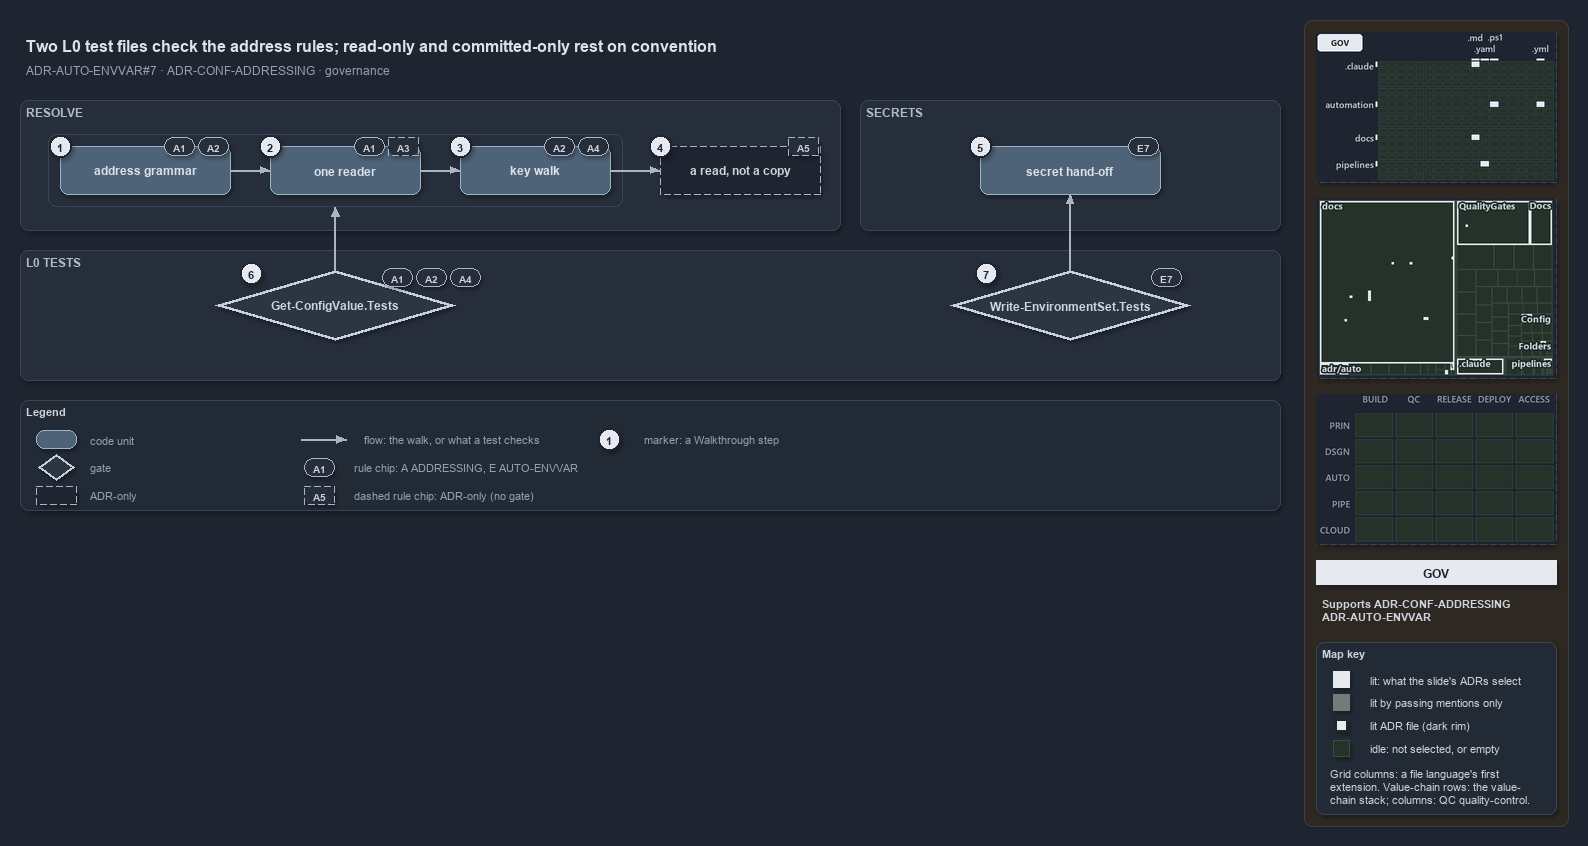

The diagram above was exported from draw.io. Its source (the exported page's mxGraphModel, read from the mxfile embedded in the PNG):
<mxGraphModel dx="1024" dy="768" grid="0" gridSize="10" guides="1" tooltips="1" connect="1" arrows="1" fold="1" page="1" pageScale="1" pageWidth="1572" pageHeight="660" background="#1E2430" math="0" shadow="1">
  <root>
    <mxCell id="0" />
    <mxCell id="1" parent="0" />
    <mxCell id="sidebar-bg" value="" style="rounded=1;arcSize=2;html=1;fillColor=#2E2823;strokeColor=#453C33;shadow=0;" vertex="1" parent="1">
      <mxGeometry x="1304" y="4" width="264" height="806" as="geometry" />
    </mxCell>
    <mxCell id="title" value="Two L0 test files check the address rules; read-only and committed-only rest on convention" style="text;html=1;align=left;verticalAlign=middle;fontSize=16;fontStyle=1;fontColor=#DDE2E9;" vertex="1" parent="1">
      <mxGeometry x="20" y="14" width="1260" height="30" as="geometry" />
    </mxCell>
    <mxCell id="subtitle" value="ADR-AUTO-ENVVAR#7 &amp;#183; ADR-CONF-ADDRESSING &amp;#183; governance" style="text;html=1;align=left;verticalAlign=middle;fontSize=12;fontColor=#949FAE;" vertex="1" parent="1">
      <mxGeometry x="20" y="44" width="1240" height="20" as="geometry" />
    </mxCell>
    <mxCell id="minimap-grid" value="" style="shape=image;imageAspect=0;rounded=1;arcSize=4;whiteSpace=wrap;html=1;fillColor=#262E3B;strokeColor=#3A4555;dashed=1;fontColor=#949FAE;fontSize=11;image=data:image/png,(base64 omitted: 11772 chars);" vertex="1" parent="1">
      <mxGeometry x="1316" y="16" width="240" height="150" as="geometry" />
    </mxCell>
    <mxCell id="minimap-tree" value="" style="shape=image;imageAspect=0;rounded=1;arcSize=4;whiteSpace=wrap;html=1;fillColor=#262E3B;strokeColor=#3A4555;dashed=1;fontColor=#949FAE;fontSize=11;image=data:image/png,(base64 omitted: 20460 chars);" vertex="1" parent="1">
      <mxGeometry x="1316" y="182" width="240" height="180" as="geometry" />
    </mxCell>
    <mxCell id="minimap-chain" value="" style="shape=image;imageAspect=0;rounded=1;arcSize=4;whiteSpace=wrap;html=1;fillColor=#262E3B;strokeColor=#3A4555;dashed=1;fontColor=#949FAE;fontSize=11;image=data:image/png,(base64 omitted: 11912 chars);" vertex="1" parent="1">
      <mxGeometry x="1316" y="378" width="240" height="150" as="geometry" />
    </mxCell>
    <mxCell id="lens-badge" value="GOV" style="rounded=0;whiteSpace=wrap;html=1;align=center;verticalAlign=middle;fontSize=12;fontStyle=1;fontColor=#1E2430;fillColor=#E6EAF0;strokeColor=none;" vertex="1" parent="1">
      <mxGeometry x="1316" y="544" width="240" height="24" as="geometry" />
    </mxCell>
    <mxCell id="supports" value="&lt;b&gt;Supports&lt;/b&gt; ADR-CONF-ADDRESSING&lt;br&gt;ADR-AUTO-ENVVAR" style="text;html=1;whiteSpace=wrap;align=left;verticalAlign=top;fontSize=11;fontColor=#CDD3DC;" vertex="1" parent="1">
      <mxGeometry x="1316" y="576" width="240" height="38" as="geometry" />
    </mxCell>
    <mxCell id="mapkey" value="&lt;b&gt;Map key&lt;/b&gt;" style="rounded=1;arcSize=6;whiteSpace=wrap;html=1;align=left;verticalAlign=top;fontSize=11;fontColor=#CDD3DC;fillColor=#222A36;strokeColor=#3A4555;spacingLeft=8;spacingTop=2;" vertex="1" parent="1">
      <mxGeometry x="1316" y="626" width="240" height="172" as="geometry" />
    </mxCell>
    <mxCell id="mapkey-lit" value="" style="rounded=0;html=1;fillColor=#E6EAF0;strokeColor=#E6EAF0;" vertex="1" parent="1">
      <mxGeometry x="1333.0" y="655.0" width="16" height="16" as="geometry" />
    </mxCell>
    <mxCell id="mapkey-lit-text" value="lit: what the slide's ADRs select" style="text;html=1;align=left;verticalAlign=middle;fontSize=11;fontColor=#CDD3DC;" vertex="1" parent="1">
      <mxGeometry x="1364" y="653" width="184" height="20" as="geometry" />
    </mxCell>
    <mxCell id="mapkey-touched" value="" style="rounded=0;html=1;fillColor=#727C79;strokeColor=#727C79;" vertex="1" parent="1">
      <mxGeometry x="1333.0" y="678.0" width="16" height="16" as="geometry" />
    </mxCell>
    <mxCell id="mapkey-touched-text" value="lit by passing mentions only" style="text;html=1;align=left;verticalAlign=middle;fontSize=11;fontColor=#CDD3DC;" vertex="1" parent="1">
      <mxGeometry x="1364" y="676" width="184" height="20" as="geometry" />
    </mxCell>
    <mxCell id="mapkey-adr" value="" style="rounded=0;html=1;fillColor=#E6EAF0;strokeColor=#1C2A24;strokeWidth=2;" vertex="1" parent="1">
      <mxGeometry x="1335.0" y="703.0" width="12" height="12" as="geometry" />
    </mxCell>
    <mxCell id="mapkey-adr-text" value="lit ADR file (dark rim)" style="text;html=1;align=left;verticalAlign=middle;fontSize=11;fontColor=#CDD3DC;" vertex="1" parent="1">
      <mxGeometry x="1364" y="699" width="184" height="20" as="geometry" />
    </mxCell>
    <mxCell id="mapkey-idle" value="" style="rounded=0;html=1;fillColor=#243229;strokeColor=#3B4D43;" vertex="1" parent="1">
      <mxGeometry x="1333.0" y="724.0" width="16" height="16" as="geometry" />
    </mxCell>
    <mxCell id="mapkey-idle-text" value="idle: not selected, or empty" style="text;html=1;align=left;verticalAlign=middle;fontSize=11;fontColor=#CDD3DC;" vertex="1" parent="1">
      <mxGeometry x="1364" y="722" width="184" height="20" as="geometry" />
    </mxCell>
    <mxCell id="mapkey-codes" value="Grid columns: a file language's first&lt;br&gt;extension. Value-chain rows: the value-&lt;br&gt;chain stack; columns: QC quality-control." style="text;html=1;align=left;verticalAlign=top;whiteSpace=wrap;fontSize=11;fontColor=#CDD3DC;" vertex="1" parent="1">
      <mxGeometry x="1324" y="746" width="224" height="46" as="geometry" />
    </mxCell>
    <mxCell id="band-resolve" value="RESOLVE" style="rounded=1;html=1;arcSize=3;fillColor=#262E3B;strokeColor=#3A4555;verticalAlign=top;align=left;spacingLeft=8;fontStyle=1;fontSize=12;fontColor=#B0BAC7;" vertex="1" parent="1">
      <mxGeometry x="20" y="84" width="820" height="130" as="geometry" />
    </mxCell>
    <mxCell id="frame-walk" value="" style="rounded=1;html=1;arcSize=6;fillColor=none;strokeColor=#3A4555;strokeWidth=1;" vertex="1" parent="1">
      <mxGeometry x="48" y="118" width="574" height="72" as="geometry" />
    </mxCell>
    <mxCell id="s-grammar" value="&lt;b&gt;address grammar&lt;/b&gt;" style="rounded=1;whiteSpace=wrap;html=1;arcSize=20;fillColor=#4E6378;strokeColor=#9FB3C8;fontColor=#DDE2E9;fontSize=12;" vertex="1" parent="1">
      <mxGeometry x="60" y="130" width="170" height="48" as="geometry" />
    </mxCell>
    <mxCell id="s-reader" value="&lt;b&gt;one reader&lt;/b&gt;" style="rounded=1;whiteSpace=wrap;html=1;arcSize=20;fillColor=#4E6378;strokeColor=#9FB3C8;fontColor=#DDE2E9;fontSize=12;" vertex="1" parent="1">
      <mxGeometry x="270" y="130" width="150" height="48" as="geometry" />
    </mxCell>
    <mxCell id="s-walk" value="&lt;b&gt;key walk&lt;/b&gt;" style="rounded=1;whiteSpace=wrap;html=1;arcSize=20;fillColor=#4E6378;strokeColor=#9FB3C8;fontColor=#DDE2E9;fontSize=12;" vertex="1" parent="1">
      <mxGeometry x="460" y="130" width="150" height="48" as="geometry" />
    </mxCell>
    <mxCell id="s-read" value="&lt;b&gt;a read, not a copy&lt;/b&gt;" style="rounded=1;whiteSpace=wrap;html=1;arcSize=20;fillColor=#1E2430;strokeColor=#AAB4C3;dashed=1;fontColor=#CDD3DC;fontSize=12;" vertex="1" parent="1">
      <mxGeometry x="660" y="130" width="160" height="48" as="geometry" />
    </mxCell>
    <mxCell id="edge-grammar-reader" value="" style="edgeStyle=orthogonalEdgeStyle;rounded=1;html=1;fontSize=10;fontColor=#CDD3DC;endArrow=block;strokeColor=#AAB4C3;shadow=0;" edge="1" parent="1" source="s-grammar" target="s-reader">
      <mxGeometry relative="1" as="geometry" />
    </mxCell>
    <mxCell id="edge-reader-walk" value="" style="edgeStyle=orthogonalEdgeStyle;rounded=1;html=1;fontSize=10;fontColor=#CDD3DC;endArrow=block;strokeColor=#AAB4C3;shadow=0;" edge="1" parent="1" source="s-reader" target="s-walk">
      <mxGeometry relative="1" as="geometry" />
    </mxCell>
    <mxCell id="edge-walk-read" value="" style="edgeStyle=orthogonalEdgeStyle;rounded=1;html=1;fontSize=10;fontColor=#CDD3DC;endArrow=block;strokeColor=#AAB4C3;shadow=0;" edge="1" parent="1" source="s-walk" target="s-read">
      <mxGeometry relative="1" as="geometry" />
    </mxCell>
    <mxCell id="band-secret" value="SECRETS" style="rounded=1;html=1;arcSize=3;fillColor=#262E3B;strokeColor=#3A4555;verticalAlign=top;align=left;spacingLeft=8;fontStyle=1;fontSize=12;fontColor=#B0BAC7;" vertex="1" parent="1">
      <mxGeometry x="860" y="84" width="420" height="130" as="geometry" />
    </mxCell>
    <mxCell id="s-secret" value="&lt;b&gt;secret hand-off&lt;/b&gt;" style="rounded=1;whiteSpace=wrap;html=1;arcSize=20;fillColor=#4E6378;strokeColor=#9FB3C8;fontColor=#DDE2E9;fontSize=12;" vertex="1" parent="1">
      <mxGeometry x="980" y="130" width="180" height="48" as="geometry" />
    </mxCell>
    <mxCell id="band-tests" value="L0 TESTS" style="rounded=1;html=1;arcSize=3;fillColor=#262E3B;strokeColor=#3A4555;verticalAlign=top;align=left;spacingLeft=8;fontStyle=1;fontSize=12;fontColor=#B0BAC7;" vertex="1" parent="1">
      <mxGeometry x="20" y="234" width="1260" height="130" as="geometry" />
    </mxCell>
    <mxCell id="g-gcv" value="&lt;b&gt;Get-ConfigValue.Tests&lt;/b&gt;" style="rhombus;whiteSpace=wrap;html=1;fillColor=#2C3542;strokeColor=#C7D0DB;strokeWidth=3;fontColor=#CDD3DC;fontSize=12;" vertex="1" parent="1">
      <mxGeometry x="215" y="254" width="240" height="70" as="geometry" />
    </mxCell>
    <mxCell id="g-wes" value="&lt;b&gt;Write-EnvironmentSet.Tests&lt;/b&gt;" style="rhombus;whiteSpace=wrap;html=1;fillColor=#2C3542;strokeColor=#C7D0DB;strokeWidth=3;fontColor=#CDD3DC;fontSize=12;" vertex="1" parent="1">
      <mxGeometry x="950" y="254" width="240" height="70" as="geometry" />
    </mxCell>
    <mxCell id="port-frame-bottom" value="" style="text;html=1;strokeColor=none;fillColor=none;" vertex="1" parent="1">
      <mxGeometry x="335" y="190" width="1" height="1" as="geometry" />
    </mxCell>
    <mxCell id="edge-gcv-frame" value="" style="edgeStyle=orthogonalEdgeStyle;rounded=1;html=1;fontSize=10;fontColor=#CDD3DC;endArrow=block;strokeColor=#AAB4C3;shadow=0;" edge="1" parent="1" source="g-gcv" target="port-frame-bottom">
      <mxGeometry relative="1" as="geometry" />
    </mxCell>
    <mxCell id="edge-wes-secret" value="" style="edgeStyle=orthogonalEdgeStyle;rounded=1;html=1;fontSize=10;fontColor=#CDD3DC;endArrow=block;strokeColor=#AAB4C3;shadow=0;" edge="1" parent="1" source="g-wes" target="s-secret">
      <mxGeometry relative="1" as="geometry" />
    </mxCell>
    <mxCell id="chip-grammar-a1" value="A1" style="rounded=1;arcSize=50;whiteSpace=wrap;html=1;fillColor=#262E3B;strokeColor=#AAB4C3;fontColor=#CDD3DC;fontStyle=1;fontSize=10.5;" vertex="1" parent="1">
      <mxGeometry x="164" y="121" width="30" height="18" as="geometry" />
    </mxCell>
    <mxCell id="chip-grammar-a2" value="A2" style="rounded=1;arcSize=50;whiteSpace=wrap;html=1;fillColor=#262E3B;strokeColor=#AAB4C3;fontColor=#CDD3DC;fontStyle=1;fontSize=10.5;" vertex="1" parent="1">
      <mxGeometry x="198" y="121" width="30" height="18" as="geometry" />
    </mxCell>
    <mxCell id="chip-reader-a1" value="A1" style="rounded=1;arcSize=50;whiteSpace=wrap;html=1;fillColor=#262E3B;strokeColor=#AAB4C3;fontColor=#CDD3DC;fontStyle=1;fontSize=10.5;" vertex="1" parent="1">
      <mxGeometry x="354" y="121" width="30" height="18" as="geometry" />
    </mxCell>
    <mxCell id="chip-reader-a3" value="A3" style="rounded=1;arcSize=50;whiteSpace=wrap;html=1;fillColor=#262E3B;strokeColor=#AAB4C3;fontColor=#CDD3DC;fontStyle=1;fontSize=10.5;dashed=1;" vertex="1" parent="1">
      <mxGeometry x="388" y="121" width="30" height="18" as="geometry" />
    </mxCell>
    <mxCell id="chip-walk-a2" value="A2" style="rounded=1;arcSize=50;whiteSpace=wrap;html=1;fillColor=#262E3B;strokeColor=#AAB4C3;fontColor=#CDD3DC;fontStyle=1;fontSize=10.5;" vertex="1" parent="1">
      <mxGeometry x="544" y="121" width="30" height="18" as="geometry" />
    </mxCell>
    <mxCell id="chip-walk-a4" value="A4" style="rounded=1;arcSize=50;whiteSpace=wrap;html=1;fillColor=#262E3B;strokeColor=#AAB4C3;fontColor=#CDD3DC;fontStyle=1;fontSize=10.5;" vertex="1" parent="1">
      <mxGeometry x="578" y="121" width="30" height="18" as="geometry" />
    </mxCell>
    <mxCell id="chip-read-a5" value="A5" style="rounded=1;arcSize=50;whiteSpace=wrap;html=1;fillColor=#262E3B;strokeColor=#AAB4C3;fontColor=#CDD3DC;fontStyle=1;fontSize=10.5;dashed=1;" vertex="1" parent="1">
      <mxGeometry x="788" y="121" width="30" height="18" as="geometry" />
    </mxCell>
    <mxCell id="chip-secret-e7" value="E7" style="rounded=1;arcSize=50;whiteSpace=wrap;html=1;fillColor=#262E3B;strokeColor=#AAB4C3;fontColor=#CDD3DC;fontStyle=1;fontSize=10.5;" vertex="1" parent="1">
      <mxGeometry x="1128" y="121" width="30" height="18" as="geometry" />
    </mxCell>
    <mxCell id="chip-gcv-a1" value="A1" style="rounded=1;arcSize=50;whiteSpace=wrap;html=1;fillColor=#262E3B;strokeColor=#AAB4C3;fontColor=#CDD3DC;fontStyle=1;fontSize=10.5;" vertex="1" parent="1">
      <mxGeometry x="382" y="252" width="30" height="18" as="geometry" />
    </mxCell>
    <mxCell id="chip-gcv-a2" value="A2" style="rounded=1;arcSize=50;whiteSpace=wrap;html=1;fillColor=#262E3B;strokeColor=#AAB4C3;fontColor=#CDD3DC;fontStyle=1;fontSize=10.5;" vertex="1" parent="1">
      <mxGeometry x="416" y="252" width="30" height="18" as="geometry" />
    </mxCell>
    <mxCell id="chip-gcv-a4" value="A4" style="rounded=1;arcSize=50;whiteSpace=wrap;html=1;fillColor=#262E3B;strokeColor=#AAB4C3;fontColor=#CDD3DC;fontStyle=1;fontSize=10.5;" vertex="1" parent="1">
      <mxGeometry x="450" y="252" width="30" height="18" as="geometry" />
    </mxCell>
    <mxCell id="chip-wes-e7" value="E7" style="rounded=1;arcSize=50;whiteSpace=wrap;html=1;fillColor=#262E3B;strokeColor=#AAB4C3;fontColor=#CDD3DC;fontStyle=1;fontSize=10.5;" vertex="1" parent="1">
      <mxGeometry x="1151" y="252" width="30" height="18" as="geometry" />
    </mxCell>
    <mxCell id="legend" value="&lt;b&gt;Legend&lt;/b&gt;" style="rounded=1;whiteSpace=wrap;html=1;arcSize=6;fillColor=#222A36;strokeColor=#3A4555;align=left;verticalAlign=top;spacing=8;fontSize=11;fontColor=#CDD3DC;" vertex="1" parent="1">
      <mxGeometry x="20" y="384" width="1260" height="110" as="geometry" />
    </mxCell>
    <mxCell id="lg-0" value="" style="rounded=1;html=1;arcSize=20;fillColor=#4E6378;strokeColor=#9FB3C8;" vertex="1" parent="1">
      <mxGeometry x="36" y="414" width="40" height="18" as="geometry" />
    </mxCell>
    <mxCell id="lg-0-t" value="code unit" style="text;html=1;align=left;verticalAlign=middle;fontSize=11;fontColor=#949FAE;" vertex="1" parent="1">
      <mxGeometry x="84" y="413" width="240" height="20" as="geometry" />
    </mxCell>
    <mxCell id="lg-1" value="" style="rhombus;html=1;fillColor=#2C3542;strokeColor=#C7D0DB;strokeWidth=2;fontColor=#CDD3DC;" vertex="1" parent="1">
      <mxGeometry x="38" y="438" width="36" height="26" as="geometry" />
    </mxCell>
    <mxCell id="lg-1-t" value="gate" style="text;html=1;align=left;verticalAlign=middle;fontSize=11;fontColor=#949FAE;" vertex="1" parent="1">
      <mxGeometry x="84" y="441" width="240" height="20" as="geometry" />
    </mxCell>
    <mxCell id="lg-2" value="" style="rounded=1;html=1;arcSize=20;fillColor=#1E2430;strokeColor=#AAB4C3;dashed=1;" vertex="1" parent="1">
      <mxGeometry x="36" y="470" width="40" height="18" as="geometry" />
    </mxCell>
    <mxCell id="lg-2-t" value="ADR-only" style="text;html=1;align=left;verticalAlign=middle;fontSize=11;fontColor=#949FAE;" vertex="1" parent="1">
      <mxGeometry x="84" y="469" width="240" height="20" as="geometry" />
    </mxCell>
    <mxCell id="lg-3-a" value="" style="text;html=1;strokeColor=none;fillColor=none;" vertex="1" parent="1">
      <mxGeometry x="300" y="423" width="1" height="1" as="geometry" />
    </mxCell>
    <mxCell id="lg-3-b" value="" style="text;html=1;strokeColor=none;fillColor=none;" vertex="1" parent="1">
      <mxGeometry x="346" y="423" width="1" height="1" as="geometry" />
    </mxCell>
    <mxCell id="lg-3" value="" style="edgeStyle=orthogonalEdgeStyle;rounded=1;html=1;fontSize=10;fontColor=#CDD3DC;endArrow=block;strokeColor=#AAB4C3;shadow=0;" edge="1" parent="1" source="lg-3-a" target="lg-3-b">
      <mxGeometry relative="1" as="geometry" />
    </mxCell>
    <mxCell id="lg-3-t" value="flow: the walk, or what a test checks" style="text;html=1;align=left;verticalAlign=middle;fontSize=11;fontColor=#949FAE;" vertex="1" parent="1">
      <mxGeometry x="358" y="413" width="240" height="20" as="geometry" />
    </mxCell>
    <mxCell id="lg-4" value="A1" style="rounded=1;arcSize=50;whiteSpace=wrap;html=1;fillColor=#262E3B;strokeColor=#AAB4C3;fontColor=#CDD3DC;fontStyle=1;fontSize=10.5;" vertex="1" parent="1">
      <mxGeometry x="304" y="442" width="30" height="18" as="geometry" />
    </mxCell>
    <mxCell id="lg-4-t" value="rule chip: A ADDRESSING, E AUTO-ENVVAR" style="text;html=1;align=left;verticalAlign=middle;fontSize=11;fontColor=#949FAE;" vertex="1" parent="1">
      <mxGeometry x="348" y="441" width="240" height="20" as="geometry" />
    </mxCell>
    <mxCell id="lg-5" value="A5" style="rounded=1;arcSize=50;whiteSpace=wrap;html=1;fillColor=#262E3B;strokeColor=#AAB4C3;fontColor=#CDD3DC;fontStyle=1;fontSize=10.5;dashed=1;" vertex="1" parent="1">
      <mxGeometry x="304" y="470" width="30" height="18" as="geometry" />
    </mxCell>
    <mxCell id="lg-5-t" value="dashed rule chip: ADR-only (no gate)" style="text;html=1;align=left;verticalAlign=middle;fontSize=11;fontColor=#949FAE;" vertex="1" parent="1">
      <mxGeometry x="348" y="469" width="240" height="20" as="geometry" />
    </mxCell>
    <mxCell id="lg-6" value="1" style="ellipse;html=1;fillColor=#E6EAF0;strokeColor=#1E2430;strokeWidth=2;fontColor=#1E2430;fontStyle=1;fontSize=11;" vertex="1" parent="1">
      <mxGeometry x="598" y="412" width="22" height="22" as="geometry" />
    </mxCell>
    <mxCell id="lg-6-t" value="marker: a Walkthrough step" style="text;html=1;align=left;verticalAlign=middle;fontSize=11;fontColor=#949FAE;" vertex="1" parent="1">
      <mxGeometry x="638" y="413" width="240" height="20" as="geometry" />
    </mxCell>
    <mxCell id="mark-1" value="1" style="ellipse;html=1;fillColor=#E6EAF0;strokeColor=#1E2430;strokeWidth=2;fontColor=#1E2430;fontStyle=1;fontSize=11;" vertex="1" parent="1">
      <mxGeometry x="49" y="119" width="22" height="22" as="geometry" />
    </mxCell>
    <mxCell id="mark-2" value="2" style="ellipse;html=1;fillColor=#E6EAF0;strokeColor=#1E2430;strokeWidth=2;fontColor=#1E2430;fontStyle=1;fontSize=11;" vertex="1" parent="1">
      <mxGeometry x="259" y="119" width="22" height="22" as="geometry" />
    </mxCell>
    <mxCell id="mark-3" value="3" style="ellipse;html=1;fillColor=#E6EAF0;strokeColor=#1E2430;strokeWidth=2;fontColor=#1E2430;fontStyle=1;fontSize=11;" vertex="1" parent="1">
      <mxGeometry x="449" y="119" width="22" height="22" as="geometry" />
    </mxCell>
    <mxCell id="mark-4" value="4" style="ellipse;html=1;fillColor=#E6EAF0;strokeColor=#1E2430;strokeWidth=2;fontColor=#1E2430;fontStyle=1;fontSize=11;" vertex="1" parent="1">
      <mxGeometry x="649" y="119" width="22" height="22" as="geometry" />
    </mxCell>
    <mxCell id="mark-5" value="5" style="ellipse;html=1;fillColor=#E6EAF0;strokeColor=#1E2430;strokeWidth=2;fontColor=#1E2430;fontStyle=1;fontSize=11;" vertex="1" parent="1">
      <mxGeometry x="969" y="119" width="22" height="22" as="geometry" />
    </mxCell>
    <mxCell id="mark-6" value="6" style="ellipse;html=1;fillColor=#E6EAF0;strokeColor=#1E2430;strokeWidth=2;fontColor=#1E2430;fontStyle=1;fontSize=11;" vertex="1" parent="1">
      <mxGeometry x="240" y="246" width="22" height="22" as="geometry" />
    </mxCell>
    <mxCell id="mark-7" value="7" style="ellipse;html=1;fillColor=#E6EAF0;strokeColor=#1E2430;strokeWidth=2;fontColor=#1E2430;fontStyle=1;fontSize=11;" vertex="1" parent="1">
      <mxGeometry x="975" y="246" width="22" height="22" as="geometry" />
    </mxCell>
  </root>
</mxGraphModel>